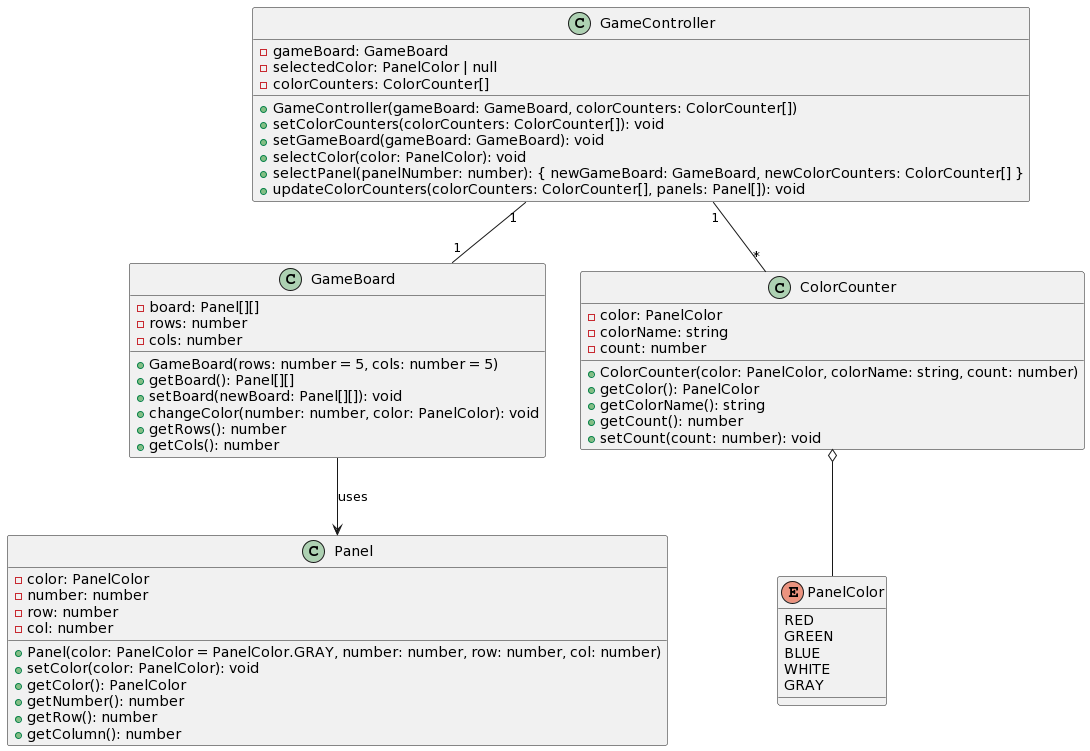

The diagram above was rendered by PlantUML. Its source (embedded in the PNG):
@startuml
class Panel {
  - color: PanelColor
  - number: number
  - row: number
  - col: number
  + Panel(color: PanelColor = PanelColor.GRAY, number: number, row: number, col: number)
  + setColor(color: PanelColor): void
  + getColor(): PanelColor
  + getNumber(): number
  + getRow(): number
  + getColumn(): number
}

enum PanelColor {
  RED
  GREEN
  BLUE
  WHITE
  GRAY
}

class GameBoard {
  - board: Panel[][]
  - rows: number
  - cols: number
  + GameBoard(rows: number = 5, cols: number = 5)
  + getBoard(): Panel[][]
  + setBoard(newBoard: Panel[][]): void
  + changeColor(number: number, color: PanelColor): void
  + getRows(): number
  + getCols(): number
}

class GameController {
  - gameBoard: GameBoard
  - selectedColor: PanelColor | null
  - colorCounters: ColorCounter[]
  + GameController(gameBoard: GameBoard, colorCounters: ColorCounter[])
  + setColorCounters(colorCounters: ColorCounter[]): void
  + setGameBoard(gameBoard: GameBoard): void
  + selectColor(color: PanelColor): void
  + selectPanel(panelNumber: number): { newGameBoard: GameBoard, newColorCounters: ColorCounter[] }
  + updateColorCounters(colorCounters: ColorCounter[], panels: Panel[]): void
}

class ColorCounter {
  - color: PanelColor
  - colorName: string
  - count: number
  + ColorCounter(color: PanelColor, colorName: string, count: number)
  + getColor(): PanelColor
  + getColorName(): string
  + getCount(): number
  + setCount(count: number): void
}

GameBoard --> Panel: uses
GameController "1" -- "1" GameBoard
GameController "1" -- "*" ColorCounter
ColorCounter o-- PanelColor
@enduml